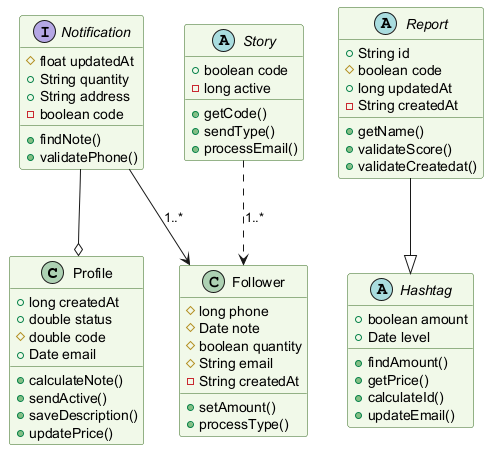

The diagram above was rendered by PlantUML. Its source (embedded in the PNG):
@startuml
skinparam backgroundColor #FFFFFF
skinparam classBackgroundColor #F1F8E9
skinparam classBorderColor #33691E
class Profile {
  +long createdAt
  +double status
  #double code
  +Date email
  +calculateNote()
  +sendActive()
  +saveDescription()
  +updatePrice()
}
abstract class Report {
  +String id
  #boolean code
  +long updatedAt
  -String createdAt
  +getName()
  +validateScore()
  +validateCreatedat()
}
class Follower {
  #long phone
  #Date note
  #boolean quantity
  #String email
  -String createdAt
  +setAmount()
  +processType()
}
abstract class Story {
  +boolean code
  -long active
  +getCode()
  +sendType()
  +processEmail()
}
abstract class Hashtag {
  +boolean amount
  +Date level
  +findAmount()
  +getPrice()
  +calculateId()
  +updateEmail()
}
interface Notification {
  #float updatedAt
  +String quantity
  +String address
  -boolean code
  +findNote()
  +validatePhone()
}
Report --|> Hashtag
Notification --o Profile
Story ..> Follower : "1..*"
Notification --> Follower : "1..*"
@enduml